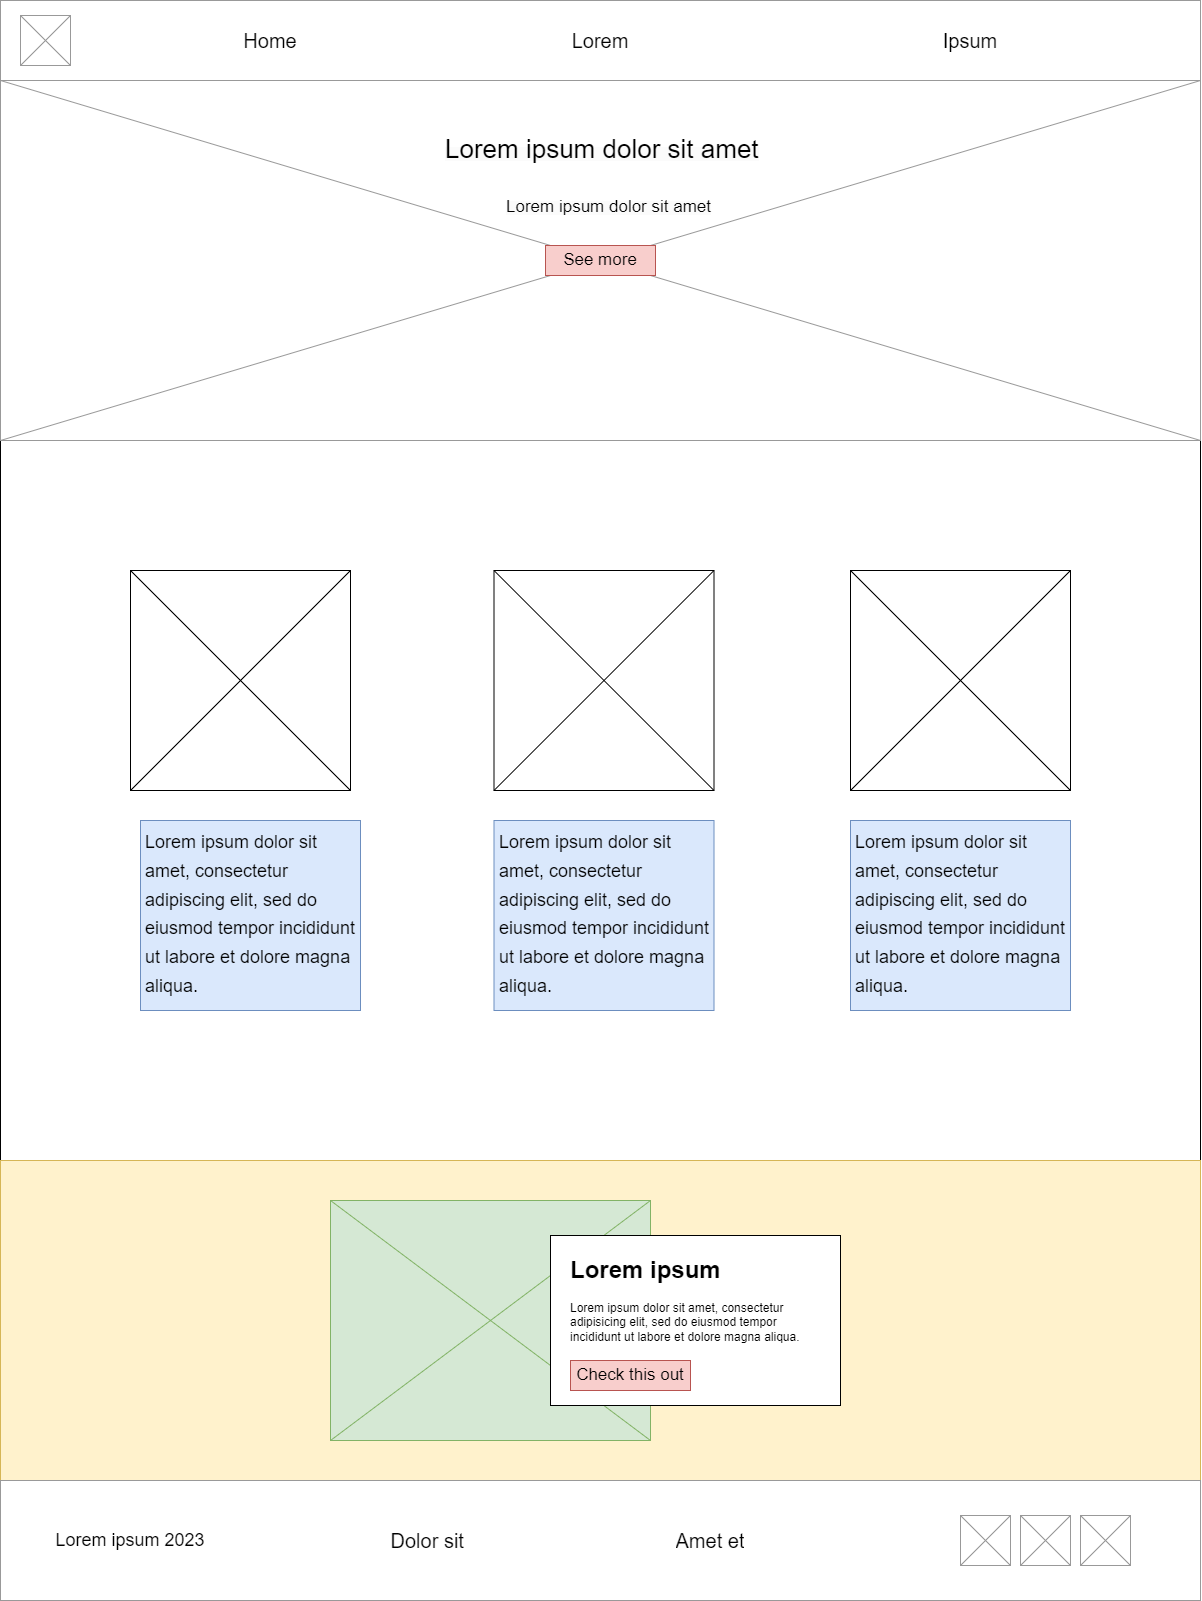

The diagram above was exported from draw.io. Its source (the exported page's mxGraphModel, read from the mxfile embedded in the PNG):
<mxGraphModel dx="1195" dy="658" grid="1" gridSize="10" guides="1" tooltips="1" connect="1" arrows="1" fold="1" page="1" pageScale="1" pageWidth="1200" pageHeight="1600" math="0" shadow="0">
  <root>
    <mxCell id="0" />
    <mxCell id="1" parent="0" />
    <mxCell id="JZqSGf0jrkRXuqxYmdZ_-57" value="" style="rounded=0;whiteSpace=wrap;html=1;" vertex="1" parent="1">
      <mxGeometry y="440" width="1200" height="720" as="geometry" />
    </mxCell>
    <mxCell id="JZqSGf0jrkRXuqxYmdZ_-37" value="" style="strokeWidth=1;shadow=0;dashed=0;align=center;html=1;shape=mxgraph.mockup.forms.rrect;rSize=0;strokeColor=#d6b656;fillColor=#fff2cc;" vertex="1" parent="1">
      <mxGeometry y="1160" width="1200" height="320" as="geometry" />
    </mxCell>
    <mxCell id="JZqSGf0jrkRXuqxYmdZ_-11" value="" style="strokeWidth=1;shadow=0;dashed=0;align=center;html=1;shape=mxgraph.mockup.forms.rrect;rSize=0;strokeColor=#999999;" vertex="1" parent="1">
      <mxGeometry width="1200" height="80" as="geometry" />
    </mxCell>
    <mxCell id="JZqSGf0jrkRXuqxYmdZ_-10" value="" style="verticalLabelPosition=bottom;shadow=0;dashed=0;align=center;html=1;verticalAlign=top;strokeWidth=1;shape=mxgraph.mockup.graphics.simpleIcon;strokeColor=#999999;fillColor=#ffffff;" vertex="1" parent="1">
      <mxGeometry x="20" y="15" width="50" height="50" as="geometry" />
    </mxCell>
    <UserObject label="&lt;span style=&quot;font-size: 20px;&quot;&gt;Ipsum&lt;/span&gt;" placeholders="1" name="Variable" id="JZqSGf0jrkRXuqxYmdZ_-18">
      <mxCell style="text;html=1;strokeColor=none;fillColor=none;align=center;verticalAlign=middle;whiteSpace=wrap;overflow=hidden;" vertex="1" parent="1">
        <mxGeometry x="930" y="20" width="80" height="40" as="geometry" />
      </mxCell>
    </UserObject>
    <UserObject label="&lt;font style=&quot;font-size: 20px;&quot;&gt;Home&lt;/font&gt;" placeholders="1" name="Variable" id="JZqSGf0jrkRXuqxYmdZ_-19">
      <mxCell style="text;html=1;strokeColor=none;fillColor=none;align=center;verticalAlign=middle;whiteSpace=wrap;overflow=hidden;" vertex="1" parent="1">
        <mxGeometry x="230" y="20" width="80" height="40" as="geometry" />
      </mxCell>
    </UserObject>
    <UserObject label="&lt;font style=&quot;font-size: 20px;&quot;&gt;Lorem&lt;/font&gt;" placeholders="1" name="Variable" id="JZqSGf0jrkRXuqxYmdZ_-20">
      <mxCell style="text;html=1;strokeColor=none;fillColor=none;align=center;verticalAlign=middle;whiteSpace=wrap;overflow=hidden;" vertex="1" parent="1">
        <mxGeometry x="560" y="20" width="80" height="40" as="geometry" />
      </mxCell>
    </UserObject>
    <mxCell id="JZqSGf0jrkRXuqxYmdZ_-21" value="" style="verticalLabelPosition=bottom;shadow=0;dashed=0;align=center;html=1;verticalAlign=top;strokeWidth=1;shape=mxgraph.mockup.graphics.simpleIcon;strokeColor=#999999;fillColor=#ffffff;" vertex="1" parent="1">
      <mxGeometry y="80" width="1200" height="360" as="geometry" />
    </mxCell>
    <mxCell id="JZqSGf0jrkRXuqxYmdZ_-23" value="" style="strokeWidth=1;shadow=0;dashed=0;align=center;html=1;shape=mxgraph.mockup.forms.rrect;rSize=0;strokeColor=#999999;" vertex="1" parent="1">
      <mxGeometry y="1480" width="1200" height="120" as="geometry" />
    </mxCell>
    <UserObject label="&lt;font style=&quot;font-size: 18px;&quot;&gt;Lorem ipsum 2023&lt;/font&gt;" placeholders="1" name="Variable" id="JZqSGf0jrkRXuqxYmdZ_-24">
      <mxCell style="text;html=1;strokeColor=none;fillColor=none;align=center;verticalAlign=middle;whiteSpace=wrap;overflow=hidden;" vertex="1" parent="1">
        <mxGeometry x="40" y="1520" width="180" height="40" as="geometry" />
      </mxCell>
    </UserObject>
    <mxCell id="JZqSGf0jrkRXuqxYmdZ_-26" value="" style="verticalLabelPosition=bottom;shadow=0;dashed=0;align=center;html=1;verticalAlign=top;strokeWidth=1;shape=mxgraph.mockup.graphics.simpleIcon;strokeColor=#999999;fillColor=#ffffff;" vertex="1" parent="1">
      <mxGeometry x="1080" y="1515" width="50" height="50" as="geometry" />
    </mxCell>
    <mxCell id="JZqSGf0jrkRXuqxYmdZ_-27" value="" style="verticalLabelPosition=bottom;shadow=0;dashed=0;align=center;html=1;verticalAlign=top;strokeWidth=1;shape=mxgraph.mockup.graphics.simpleIcon;strokeColor=#999999;fillColor=#ffffff;" vertex="1" parent="1">
      <mxGeometry x="960" y="1515" width="50" height="50" as="geometry" />
    </mxCell>
    <mxCell id="JZqSGf0jrkRXuqxYmdZ_-28" value="" style="verticalLabelPosition=bottom;shadow=0;dashed=0;align=center;html=1;verticalAlign=top;strokeWidth=1;shape=mxgraph.mockup.graphics.simpleIcon;strokeColor=#999999;fillColor=#ffffff;" vertex="1" parent="1">
      <mxGeometry x="1020" y="1515" width="50" height="50" as="geometry" />
    </mxCell>
    <UserObject label="&lt;font style=&quot;font-size: 20px;&quot;&gt;Dolor sit&amp;nbsp;&lt;/font&gt;" placeholders="1" name="Variable" id="JZqSGf0jrkRXuqxYmdZ_-29">
      <mxCell style="text;html=1;strokeColor=none;fillColor=none;align=center;verticalAlign=middle;whiteSpace=wrap;overflow=hidden;" vertex="1" parent="1">
        <mxGeometry x="380" y="1520" width="100" height="40" as="geometry" />
      </mxCell>
    </UserObject>
    <UserObject label="&lt;font style=&quot;font-size: 20px;&quot;&gt;Amet et&lt;/font&gt;" placeholders="1" name="Variable" id="JZqSGf0jrkRXuqxYmdZ_-32">
      <mxCell style="text;html=1;strokeColor=none;fillColor=none;align=center;verticalAlign=middle;whiteSpace=wrap;overflow=hidden;" vertex="1" parent="1">
        <mxGeometry x="660" y="1520" width="100" height="40" as="geometry" />
      </mxCell>
    </UserObject>
    <mxCell id="JZqSGf0jrkRXuqxYmdZ_-38" value="" style="verticalLabelPosition=bottom;shadow=0;dashed=0;align=center;html=1;verticalAlign=top;strokeWidth=1;shape=mxgraph.mockup.graphics.simpleIcon;strokeColor=#82b366;fillColor=#d5e8d4;" vertex="1" parent="1">
      <mxGeometry x="330" y="1200" width="320" height="240" as="geometry" />
    </mxCell>
    <mxCell id="JZqSGf0jrkRXuqxYmdZ_-42" value="" style="rounded=0;whiteSpace=wrap;html=1;fontColor=#999999;" vertex="1" parent="1">
      <mxGeometry x="550" y="1235" width="290" height="170" as="geometry" />
    </mxCell>
    <mxCell id="JZqSGf0jrkRXuqxYmdZ_-41" value="&lt;h1&gt;Lorem ipsum&lt;br&gt;&lt;/h1&gt;&lt;p style=&quot;&quot;&gt;Lorem ipsum dolor sit amet, consectetur adipisicing elit, sed do eiusmod tempor incididunt ut labore et dolore magna aliqua.&lt;/p&gt;" style="text;html=1;strokeColor=none;fillColor=none;spacing=5;spacingTop=-20;whiteSpace=wrap;overflow=hidden;rounded=0;align=left;" vertex="1" parent="1">
      <mxGeometry x="565" y="1250" width="260" height="100" as="geometry" />
    </mxCell>
    <UserObject label="&lt;font style=&quot;font-size: 17px;&quot;&gt;Check this out&lt;/font&gt;" placeholders="1" name="Variable" id="JZqSGf0jrkRXuqxYmdZ_-46">
      <mxCell style="text;html=1;strokeColor=#b85450;fillColor=#f8cecc;align=center;verticalAlign=middle;whiteSpace=wrap;overflow=hidden;fontSize=17;strokeWidth=1;" vertex="1" parent="1">
        <mxGeometry x="570" y="1360" width="120" height="30" as="geometry" />
      </mxCell>
    </UserObject>
    <mxCell id="JZqSGf0jrkRXuqxYmdZ_-47" value="&lt;br&gt;&lt;font style=&quot;&quot;&gt;&lt;span style=&quot;border-color: var(--border-color); color: rgb(0, 0, 0); font-family: Helvetica; font-style: normal; font-variant-ligatures: normal; font-variant-caps: normal; letter-spacing: normal; orphans: 2; text-indent: 0px; text-transform: none; widows: 2; word-spacing: 0px; -webkit-text-stroke-width: 0px; text-decoration-thickness: initial; text-decoration-style: initial; text-decoration-color: initial; text-align: left; background-color: rgb(251, 251, 251);&quot;&gt;&lt;font style=&quot;font-size: 26px;&quot;&gt;Lorem ipsum dolor sit amet&lt;/font&gt;&lt;/span&gt;&lt;br style=&quot;border-color: var(--border-color); color: rgb(0, 0, 0); font-family: Helvetica; font-style: normal; font-variant-ligatures: normal; font-variant-caps: normal; letter-spacing: normal; orphans: 2; text-align: center; text-indent: 0px; text-transform: none; widows: 2; word-spacing: 0px; -webkit-text-stroke-width: 0px; background-color: rgb(251, 251, 251); text-decoration-thickness: initial; text-decoration-style: initial; text-decoration-color: initial;&quot;&gt;&lt;/font&gt;" style="text;html=1;strokeColor=none;fillColor=none;spacing=5;spacingTop=-20;whiteSpace=wrap;overflow=hidden;rounded=0;" vertex="1" parent="1">
      <mxGeometry x="440" y="130" width="337" height="40" as="geometry" />
    </mxCell>
    <mxCell id="JZqSGf0jrkRXuqxYmdZ_-48" value="&lt;span style=&quot;color: rgb(0, 0, 0); font-family: Helvetica; font-style: normal; font-variant-ligatures: normal; font-variant-caps: normal; font-weight: 400; letter-spacing: normal; orphans: 2; text-align: left; text-indent: 0px; text-transform: none; widows: 2; word-spacing: 0px; -webkit-text-stroke-width: 0px; background-color: rgb(251, 251, 251); text-decoration-thickness: initial; text-decoration-style: initial; text-decoration-color: initial; float: none; display: inline !important;&quot;&gt;&lt;font style=&quot;font-size: 17px;&quot;&gt;Lorem ipsum dolor sit amet&lt;/font&gt;&lt;/span&gt;" style="text;whiteSpace=wrap;html=1;" vertex="1" parent="1">
      <mxGeometry x="503.5" y="190" width="210" height="40" as="geometry" />
    </mxCell>
    <UserObject label="&lt;font style=&quot;font-size: 17px;&quot;&gt;See more&lt;/font&gt;" placeholders="1" name="Variable" id="JZqSGf0jrkRXuqxYmdZ_-49">
      <mxCell style="text;html=1;strokeColor=#b85450;fillColor=#f8cecc;align=center;verticalAlign=middle;whiteSpace=wrap;overflow=hidden;fontSize=17;strokeWidth=1;" vertex="1" parent="1">
        <mxGeometry x="545" y="245" width="110" height="30" as="geometry" />
      </mxCell>
    </UserObject>
    <mxCell id="JZqSGf0jrkRXuqxYmdZ_-51" value="" style="verticalLabelPosition=bottom;shadow=0;dashed=0;align=center;html=1;verticalAlign=top;strokeWidth=1;shape=mxgraph.mockup.graphics.simpleIcon;" vertex="1" parent="1">
      <mxGeometry x="130" y="570" width="220" height="220" as="geometry" />
    </mxCell>
    <mxCell id="JZqSGf0jrkRXuqxYmdZ_-63" value="&lt;h1&gt;&lt;span style=&quot;font-size: 18px; font-weight: normal; background-color: initial;&quot;&gt;Lorem ipsum dolor sit amet, consectetur adipiscing elit, sed do eiusmod tempor incididunt ut labore et dolore magna aliqua.&lt;/span&gt;&lt;br&gt;&lt;/h1&gt;" style="text;html=1;strokeColor=#6c8ebf;fillColor=#dae8fc;spacing=5;spacingTop=-20;whiteSpace=wrap;overflow=hidden;rounded=0;" vertex="1" parent="1">
      <mxGeometry x="140" y="820" width="220" height="190" as="geometry" />
    </mxCell>
    <mxCell id="JZqSGf0jrkRXuqxYmdZ_-69" value="" style="verticalLabelPosition=bottom;shadow=0;dashed=0;align=center;html=1;verticalAlign=top;strokeWidth=1;shape=mxgraph.mockup.graphics.simpleIcon;" vertex="1" parent="1">
      <mxGeometry x="493.5" y="570" width="220" height="220" as="geometry" />
    </mxCell>
    <mxCell id="JZqSGf0jrkRXuqxYmdZ_-70" value="" style="verticalLabelPosition=bottom;shadow=0;dashed=0;align=center;html=1;verticalAlign=top;strokeWidth=1;shape=mxgraph.mockup.graphics.simpleIcon;" vertex="1" parent="1">
      <mxGeometry x="850" y="570" width="220" height="220" as="geometry" />
    </mxCell>
    <mxCell id="JZqSGf0jrkRXuqxYmdZ_-71" value="&lt;h1&gt;&lt;span style=&quot;font-size: 18px; font-weight: normal; background-color: initial;&quot;&gt;Lorem ipsum dolor sit amet, consectetur adipiscing elit, sed do eiusmod tempor incididunt ut labore et dolore magna aliqua.&lt;/span&gt;&lt;br&gt;&lt;/h1&gt;" style="text;html=1;strokeColor=#6c8ebf;fillColor=#dae8fc;spacing=5;spacingTop=-20;whiteSpace=wrap;overflow=hidden;rounded=0;" vertex="1" parent="1">
      <mxGeometry x="493.5" y="820" width="220" height="190" as="geometry" />
    </mxCell>
    <mxCell id="JZqSGf0jrkRXuqxYmdZ_-72" value="&lt;h1&gt;&lt;span style=&quot;font-size: 18px; font-weight: normal; background-color: initial;&quot;&gt;Lorem ipsum dolor sit amet, consectetur adipiscing elit, sed do eiusmod tempor incididunt ut labore et dolore magna aliqua.&lt;/span&gt;&lt;br&gt;&lt;/h1&gt;" style="text;html=1;strokeColor=#6c8ebf;fillColor=#dae8fc;spacing=5;spacingTop=-20;whiteSpace=wrap;overflow=hidden;rounded=0;" vertex="1" parent="1">
      <mxGeometry x="850" y="820" width="220" height="190" as="geometry" />
    </mxCell>
  </root>
</mxGraphModel>